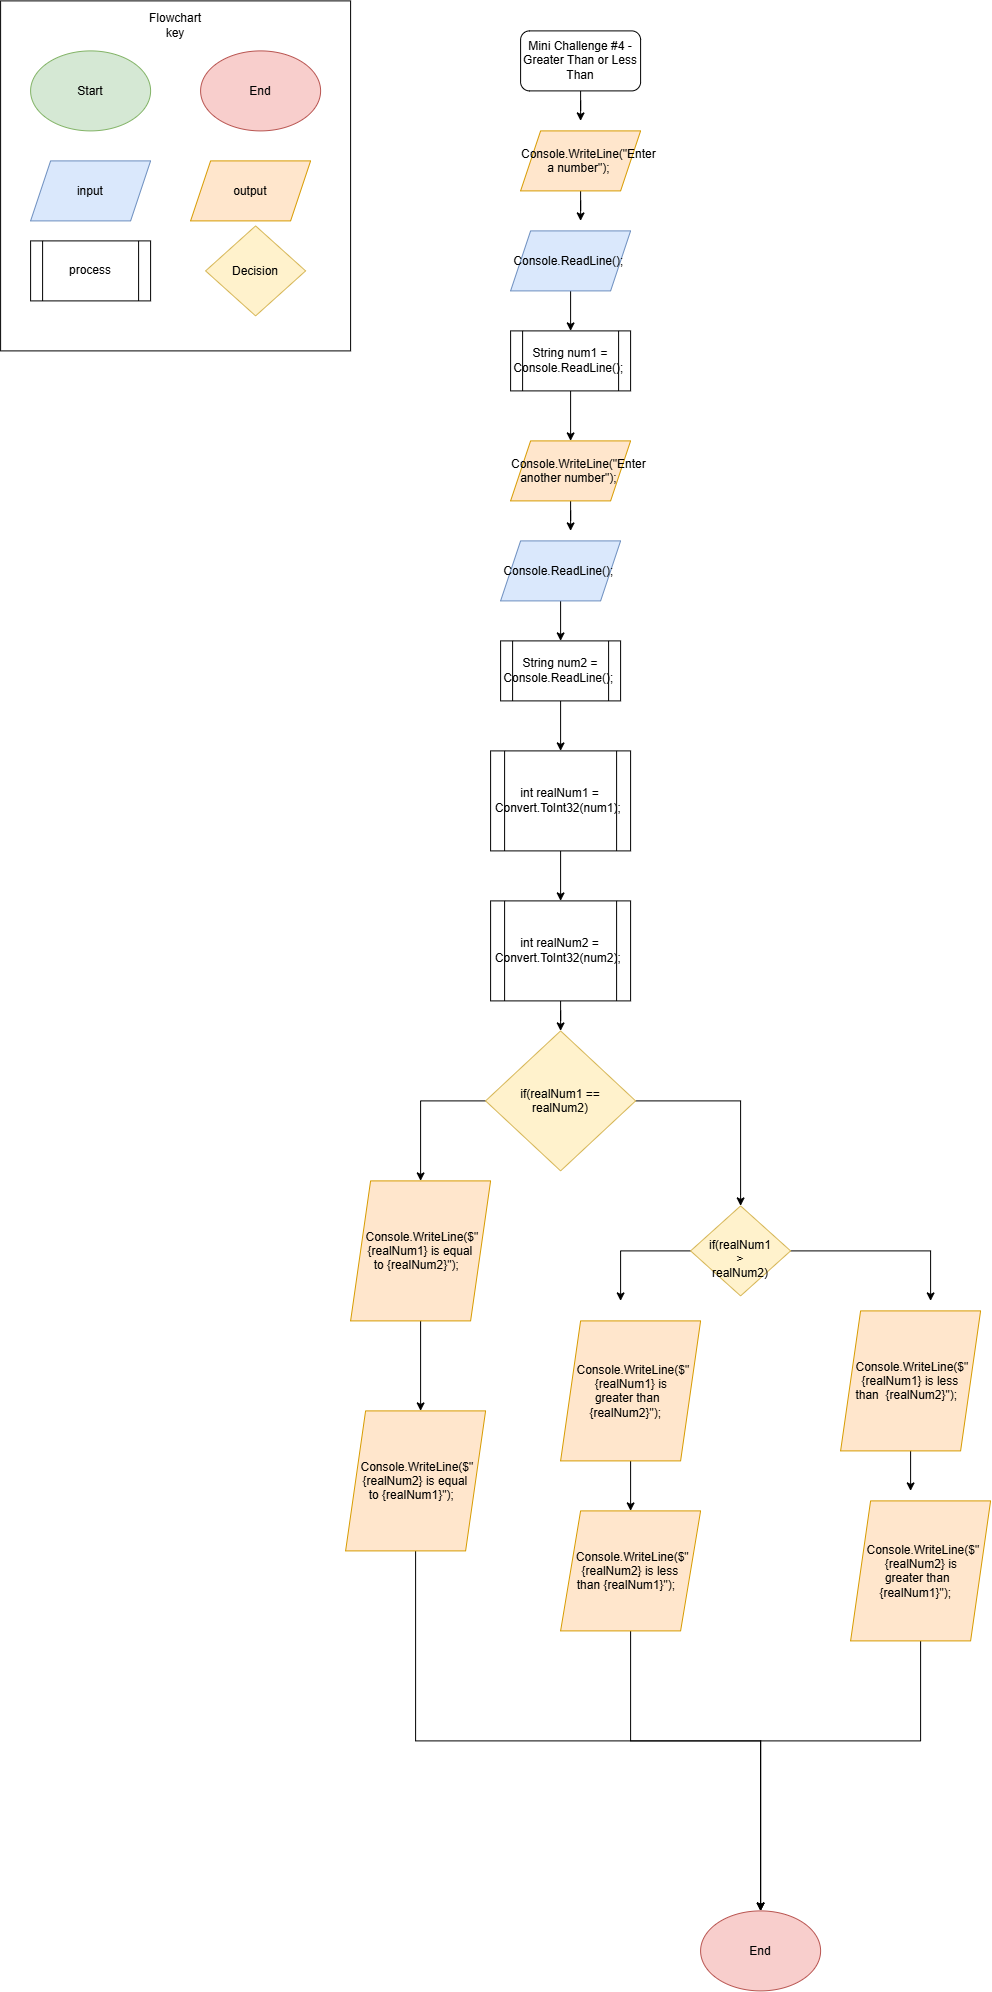

The diagram above was exported from draw.io. Its source (the exported page's mxGraphModel, read from the mxfile embedded in the PNG):
<mxGraphModel dx="1094" dy="714" grid="1" gridSize="10" guides="1" tooltips="1" connect="1" arrows="1" fold="1" page="1" pageScale="1" pageWidth="850" pageHeight="1100" math="0" shadow="0">
  <root>
    <mxCell id="0" />
    <mxCell id="1" parent="0" />
    <mxCell id="BZa3gXejGWYMfyjv72TH-29" edge="1" parent="1" source="BZa3gXejGWYMfyjv72TH-4" style="edgeStyle=orthogonalEdgeStyle;rounded=0;orthogonalLoop=1;jettySize=auto;html=1;" target="BZa3gXejGWYMfyjv72TH-28" value="">
      <mxGeometry relative="1" as="geometry" />
    </mxCell>
    <mxCell id="BZa3gXejGWYMfyjv72TH-4" parent="1" style="shape=parallelogram;perimeter=parallelogramPerimeter;whiteSpace=wrap;html=1;shapeInside=1;fixedSize=1;fillColor=#dae8fc;strokeColor=#6c8ebf;" value="Console.ReadLine();&amp;nbsp;" vertex="1">
      <mxGeometry height="60" width="120" x="520" y="250" as="geometry" />
    </mxCell>
    <mxCell id="BZa3gXejGWYMfyjv72TH-11" edge="1" parent="1" source="BZa3gXejGWYMfyjv72TH-5" style="edgeStyle=orthogonalEdgeStyle;rounded=0;orthogonalLoop=1;jettySize=auto;html=1;">
      <mxGeometry relative="1" as="geometry">
        <mxPoint x="590" y="240" as="targetPoint" />
      </mxGeometry>
    </mxCell>
    <mxCell id="BZa3gXejGWYMfyjv72TH-5" parent="1" style="shape=parallelogram;perimeter=parallelogramPerimeter;whiteSpace=wrap;html=1;shapeInside=1;fixedSize=1;fillColor=#ffe6cc;strokeColor=#d79b00;" value="Console.WriteLine(&quot;Enter a number&quot;);&amp;nbsp;" vertex="1">
      <mxGeometry height="60" width="120" x="530" y="150" as="geometry" />
    </mxCell>
    <mxCell id="BZa3gXejGWYMfyjv72TH-10" edge="1" parent="1" source="BZa3gXejGWYMfyjv72TH-9" style="edgeStyle=orthogonalEdgeStyle;rounded=0;orthogonalLoop=1;jettySize=auto;html=1;">
      <mxGeometry relative="1" as="geometry">
        <mxPoint x="590" y="140" as="targetPoint" />
      </mxGeometry>
    </mxCell>
    <mxCell id="BZa3gXejGWYMfyjv72TH-9" parent="1" style="rounded=1;whiteSpace=wrap;html=1;" value="Mini Challenge #4 - Greater Than or Less Than" vertex="1">
      <mxGeometry height="60" width="120" x="530" y="50" as="geometry" />
    </mxCell>
    <mxCell id="BZa3gXejGWYMfyjv72TH-20" parent="1" style="whiteSpace=wrap;html=1;aspect=fixed;" value="" vertex="1">
      <mxGeometry height="350" width="350" x="10" y="20" as="geometry" />
    </mxCell>
    <mxCell id="BZa3gXejGWYMfyjv72TH-21" parent="1" style="ellipse;whiteSpace=wrap;html=1;shapeInside=1;fillColor=#d5e8d4;strokeColor=#82b366;" value="Start" vertex="1">
      <mxGeometry height="80" width="120" x="40" y="70" as="geometry" />
    </mxCell>
    <mxCell id="BZa3gXejGWYMfyjv72TH-22" parent="1" style="ellipse;whiteSpace=wrap;html=1;shapeInside=1;fillColor=#f8cecc;strokeColor=#b85450;" value="End" vertex="1">
      <mxGeometry height="80" width="120" x="210" y="70" as="geometry" />
    </mxCell>
    <mxCell id="BZa3gXejGWYMfyjv72TH-23" parent="1" style="shape=parallelogram;perimeter=parallelogramPerimeter;whiteSpace=wrap;html=1;shapeInside=1;fixedSize=1;fillColor=#dae8fc;strokeColor=#6c8ebf;" value="input" vertex="1">
      <mxGeometry height="60" width="120" x="40" y="180" as="geometry" />
    </mxCell>
    <mxCell id="BZa3gXejGWYMfyjv72TH-24" parent="1" style="shape=parallelogram;perimeter=parallelogramPerimeter;whiteSpace=wrap;html=1;shapeInside=1;fixedSize=1;fillColor=#ffe6cc;strokeColor=#d79b00;" value="output" vertex="1">
      <mxGeometry height="60" width="120" x="200" y="180" as="geometry" />
    </mxCell>
    <mxCell id="BZa3gXejGWYMfyjv72TH-25" parent="1" style="shape=process;whiteSpace=wrap;html=1;backgroundOutline=1;" value="process" vertex="1">
      <mxGeometry height="60" width="120" x="40" y="260" as="geometry" />
    </mxCell>
    <mxCell id="BZa3gXejGWYMfyjv72TH-26" parent="1" style="text;html=1;whiteSpace=wrap;strokeColor=none;fillColor=none;align=center;verticalAlign=middle;rounded=0;" value="Flowchart key" vertex="1">
      <mxGeometry height="30" width="60" x="155" y="30" as="geometry" />
    </mxCell>
    <mxCell id="BZa3gXejGWYMfyjv72TH-27" parent="1" style="rhombus;whiteSpace=wrap;html=1;shapeInside=1;fillColor=#fff2cc;strokeColor=#d6b656;" value="Decision" vertex="1">
      <mxGeometry height="90" width="100" x="215" y="245" as="geometry" />
    </mxCell>
    <mxCell id="BZa3gXejGWYMfyjv72TH-35" edge="1" parent="1" source="BZa3gXejGWYMfyjv72TH-28" style="edgeStyle=orthogonalEdgeStyle;rounded=0;orthogonalLoop=1;jettySize=auto;html=1;entryX=0.5;entryY=0;entryDx=0;entryDy=0;" target="BZa3gXejGWYMfyjv72TH-33">
      <mxGeometry relative="1" as="geometry" />
    </mxCell>
    <mxCell id="BZa3gXejGWYMfyjv72TH-28" parent="1" style="shape=process;whiteSpace=wrap;html=1;backgroundOutline=1;" value="String num1 = Console.ReadLine();&amp;nbsp;" vertex="1">
      <mxGeometry height="60" width="120" x="520" y="350" as="geometry" />
    </mxCell>
    <mxCell id="BZa3gXejGWYMfyjv72TH-30" edge="1" parent="1" source="BZa3gXejGWYMfyjv72TH-31" style="edgeStyle=orthogonalEdgeStyle;rounded=0;orthogonalLoop=1;jettySize=auto;html=1;" target="BZa3gXejGWYMfyjv72TH-34" value="">
      <mxGeometry relative="1" as="geometry" />
    </mxCell>
    <mxCell id="BZa3gXejGWYMfyjv72TH-31" parent="1" style="shape=parallelogram;perimeter=parallelogramPerimeter;whiteSpace=wrap;html=1;shapeInside=1;fixedSize=1;fillColor=#dae8fc;strokeColor=#6c8ebf;" value="Console.ReadLine();&amp;nbsp;" vertex="1">
      <mxGeometry height="60" width="120" x="510" y="560" as="geometry" />
    </mxCell>
    <mxCell id="BZa3gXejGWYMfyjv72TH-32" edge="1" parent="1" source="BZa3gXejGWYMfyjv72TH-33" style="edgeStyle=orthogonalEdgeStyle;rounded=0;orthogonalLoop=1;jettySize=auto;html=1;">
      <mxGeometry relative="1" as="geometry">
        <mxPoint x="580" y="550" as="targetPoint" />
      </mxGeometry>
    </mxCell>
    <mxCell id="BZa3gXejGWYMfyjv72TH-33" parent="1" style="shape=parallelogram;perimeter=parallelogramPerimeter;whiteSpace=wrap;html=1;shapeInside=1;fixedSize=1;fillColor=#ffe6cc;strokeColor=#d79b00;" value="Console.WriteLine(&quot;Enter another number&quot;);&amp;nbsp;" vertex="1">
      <mxGeometry height="60" width="120" x="520" y="460" as="geometry" />
    </mxCell>
    <mxCell id="SRPRmnTmOcrbK8IbZkIL-3" edge="1" parent="1" source="BZa3gXejGWYMfyjv72TH-34" style="edgeStyle=orthogonalEdgeStyle;rounded=0;orthogonalLoop=1;jettySize=auto;html=1;" target="SRPRmnTmOcrbK8IbZkIL-1" value="">
      <mxGeometry relative="1" as="geometry" />
    </mxCell>
    <mxCell id="BZa3gXejGWYMfyjv72TH-34" parent="1" style="shape=process;whiteSpace=wrap;html=1;backgroundOutline=1;" value="String num2 = Console.ReadLine();&amp;nbsp;" vertex="1">
      <mxGeometry height="60" width="120" x="510" y="660" as="geometry" />
    </mxCell>
    <mxCell id="SRPRmnTmOcrbK8IbZkIL-5" edge="1" parent="1" source="SRPRmnTmOcrbK8IbZkIL-1" style="edgeStyle=orthogonalEdgeStyle;rounded=0;orthogonalLoop=1;jettySize=auto;html=1;" target="SRPRmnTmOcrbK8IbZkIL-4" value="">
      <mxGeometry relative="1" as="geometry" />
    </mxCell>
    <mxCell id="SRPRmnTmOcrbK8IbZkIL-1" parent="1" style="shape=process;whiteSpace=wrap;html=1;backgroundOutline=1;" value="int realNum1 = Convert.ToInt32(num1);&amp;nbsp;" vertex="1">
      <mxGeometry height="100" width="140" x="500" y="770" as="geometry" />
    </mxCell>
    <mxCell id="SRPRmnTmOcrbK8IbZkIL-29" edge="1" parent="1" source="SRPRmnTmOcrbK8IbZkIL-4" style="edgeStyle=orthogonalEdgeStyle;rounded=0;orthogonalLoop=1;jettySize=auto;html=1;" target="SRPRmnTmOcrbK8IbZkIL-6">
      <mxGeometry relative="1" as="geometry" />
    </mxCell>
    <mxCell id="SRPRmnTmOcrbK8IbZkIL-4" parent="1" style="shape=process;whiteSpace=wrap;html=1;backgroundOutline=1;" value="int realNum2 = Convert.ToInt32(num2);&amp;nbsp;" vertex="1">
      <mxGeometry height="100" width="140" x="500" y="920" as="geometry" />
    </mxCell>
    <mxCell id="SRPRmnTmOcrbK8IbZkIL-9" edge="1" parent="1" source="SRPRmnTmOcrbK8IbZkIL-6" style="edgeStyle=orthogonalEdgeStyle;rounded=0;orthogonalLoop=1;jettySize=auto;html=1;">
      <mxGeometry relative="1" as="geometry">
        <mxPoint x="430" y="1200" as="targetPoint" />
      </mxGeometry>
    </mxCell>
    <mxCell id="SRPRmnTmOcrbK8IbZkIL-14" edge="1" parent="1" source="SRPRmnTmOcrbK8IbZkIL-6" style="edgeStyle=orthogonalEdgeStyle;rounded=0;orthogonalLoop=1;jettySize=auto;html=1;entryX=0.5;entryY=0;entryDx=0;entryDy=0;" target="SRPRmnTmOcrbK8IbZkIL-13">
      <mxGeometry relative="1" as="geometry" />
    </mxCell>
    <mxCell id="SRPRmnTmOcrbK8IbZkIL-6" parent="1" style="rhombus;whiteSpace=wrap;html=1;shapeInside=1;fillColor=#fff2cc;strokeColor=#d6b656;" value="if(realNum1 == realNum2)" vertex="1">
      <mxGeometry height="140" width="150" x="495" y="1050" as="geometry" />
    </mxCell>
    <mxCell id="SRPRmnTmOcrbK8IbZkIL-10" edge="1" parent="1" source="SRPRmnTmOcrbK8IbZkIL-7" style="edgeStyle=orthogonalEdgeStyle;rounded=0;orthogonalLoop=1;jettySize=auto;html=1;">
      <mxGeometry relative="1" as="geometry">
        <mxPoint x="430" y="1430" as="targetPoint" />
      </mxGeometry>
    </mxCell>
    <mxCell id="SRPRmnTmOcrbK8IbZkIL-7" parent="1" style="shape=parallelogram;perimeter=parallelogramPerimeter;whiteSpace=wrap;html=1;shapeInside=1;fixedSize=1;fillColor=#ffe6cc;strokeColor=#d79b00;" value="Console.WriteLine($&quot;{realNum1} is equal to {realNum2}&quot;);&amp;nbsp;" vertex="1">
      <mxGeometry height="140" width="140" x="360" y="1200" as="geometry" />
    </mxCell>
    <mxCell id="SRPRmnTmOcrbK8IbZkIL-8" parent="1" style="ellipse;whiteSpace=wrap;html=1;shapeInside=1;fillColor=#f8cecc;strokeColor=#b85450;" value="End" vertex="1">
      <mxGeometry height="80" width="120" x="710" y="1930" as="geometry" />
    </mxCell>
    <mxCell id="SRPRmnTmOcrbK8IbZkIL-12" edge="1" parent="1" source="SRPRmnTmOcrbK8IbZkIL-11" style="edgeStyle=orthogonalEdgeStyle;rounded=0;orthogonalLoop=1;jettySize=auto;html=1;entryX=0.5;entryY=0;entryDx=0;entryDy=0;" target="SRPRmnTmOcrbK8IbZkIL-8">
      <mxGeometry relative="1" as="geometry">
        <Array as="points">
          <mxPoint x="425" y="1760" />
          <mxPoint x="770" y="1760" />
        </Array>
      </mxGeometry>
    </mxCell>
    <mxCell id="SRPRmnTmOcrbK8IbZkIL-11" parent="1" style="shape=parallelogram;perimeter=parallelogramPerimeter;whiteSpace=wrap;html=1;shapeInside=1;fixedSize=1;fillColor=#ffe6cc;strokeColor=#d79b00;" value="Console.WriteLine($&quot;{realNum2} is equal to {realNum1}&quot;);&amp;nbsp;" vertex="1">
      <mxGeometry height="140" width="140" x="355" y="1430" as="geometry" />
    </mxCell>
    <mxCell id="SRPRmnTmOcrbK8IbZkIL-16" edge="1" parent="1" source="SRPRmnTmOcrbK8IbZkIL-13" style="edgeStyle=orthogonalEdgeStyle;rounded=0;orthogonalLoop=1;jettySize=auto;html=1;">
      <mxGeometry relative="1" as="geometry">
        <mxPoint x="940" y="1320" as="targetPoint" />
      </mxGeometry>
    </mxCell>
    <mxCell id="SRPRmnTmOcrbK8IbZkIL-18" edge="1" parent="1" source="SRPRmnTmOcrbK8IbZkIL-13" style="edgeStyle=orthogonalEdgeStyle;rounded=0;orthogonalLoop=1;jettySize=auto;html=1;">
      <mxGeometry relative="1" as="geometry">
        <mxPoint x="630" y="1320" as="targetPoint" />
      </mxGeometry>
    </mxCell>
    <mxCell id="SRPRmnTmOcrbK8IbZkIL-13" parent="1" style="rhombus;whiteSpace=wrap;html=1;shapeInside=1;fillColor=#fff2cc;strokeColor=#d6b656;" value="if(realNum1 &amp;gt; realNum2)" vertex="1">
      <mxGeometry height="90" width="100" x="700" y="1225" as="geometry" />
    </mxCell>
    <mxCell id="SRPRmnTmOcrbK8IbZkIL-25" edge="1" parent="1" source="SRPRmnTmOcrbK8IbZkIL-15" style="edgeStyle=orthogonalEdgeStyle;rounded=0;orthogonalLoop=1;jettySize=auto;html=1;">
      <mxGeometry relative="1" as="geometry">
        <mxPoint x="920" y="1510" as="targetPoint" />
      </mxGeometry>
    </mxCell>
    <mxCell id="SRPRmnTmOcrbK8IbZkIL-15" parent="1" style="shape=parallelogram;perimeter=parallelogramPerimeter;whiteSpace=wrap;html=1;shapeInside=1;fixedSize=1;fillColor=#ffe6cc;strokeColor=#d79b00;" value="Console.WriteLine($&quot;{realNum1} is less than&amp;nbsp; {realNum2}&quot;);&amp;nbsp;" vertex="1">
      <mxGeometry height="140" width="140" x="850" y="1330" as="geometry" />
    </mxCell>
    <mxCell id="SRPRmnTmOcrbK8IbZkIL-26" edge="1" parent="1" source="SRPRmnTmOcrbK8IbZkIL-17" style="edgeStyle=orthogonalEdgeStyle;rounded=0;orthogonalLoop=1;jettySize=auto;html=1;" target="SRPRmnTmOcrbK8IbZkIL-19" value="">
      <mxGeometry relative="1" as="geometry" />
    </mxCell>
    <mxCell id="SRPRmnTmOcrbK8IbZkIL-17" parent="1" style="shape=parallelogram;perimeter=parallelogramPerimeter;whiteSpace=wrap;html=1;shapeInside=1;fixedSize=1;fillColor=#ffe6cc;strokeColor=#d79b00;" value="Console.WriteLine($&quot;{realNum1} is greater than&amp;nbsp; {realNum2}&quot;);&amp;nbsp;" vertex="1">
      <mxGeometry height="140" width="140" x="570" y="1340" as="geometry" />
    </mxCell>
    <mxCell id="SRPRmnTmOcrbK8IbZkIL-27" edge="1" parent="1" source="SRPRmnTmOcrbK8IbZkIL-19" style="edgeStyle=orthogonalEdgeStyle;rounded=0;orthogonalLoop=1;jettySize=auto;html=1;entryX=0.5;entryY=0;entryDx=0;entryDy=0;" target="SRPRmnTmOcrbK8IbZkIL-8">
      <mxGeometry relative="1" as="geometry">
        <Array as="points">
          <mxPoint x="640" y="1760" />
          <mxPoint x="770" y="1760" />
        </Array>
      </mxGeometry>
    </mxCell>
    <mxCell id="SRPRmnTmOcrbK8IbZkIL-19" parent="1" style="shape=parallelogram;perimeter=parallelogramPerimeter;whiteSpace=wrap;html=1;shapeInside=1;fixedSize=1;fillColor=#ffe6cc;strokeColor=#d79b00;" value="Console.WriteLine($&quot;{realNum2} is less than&lt;span style=&quot;color: rgba(0, 0, 0, 0); font-family: monospace; font-size: 0px; text-align: start; white-space: nowrap; background-color: transparent;&quot;&gt;%3CmxGraphModel%3E%3Croot%3E%3CmxCell%20id%3D%220%22%2F%3E%3CmxCell%20id%3D%221%22%20parent%3D%220%22%2F%3E%3CmxCell%20id%3D%222%22%20parent%3D%221%22%20style%3D%22shape%3Dparallelogram%3Bperimeter%3DparallelogramPerimeter%3BwhiteSpace%3Dwrap%3Bhtml%3D1%3BshapeInside%3D1%3BfixedSize%3D1%3BfillColor%3D%23ffe6cc%3BstrokeColor%3D%23d79b00%3B%22%20value%3D%22Console.WriteLine(%24%26quot%3B%7BrealNum1%7D%20is%20equal%20to%20%7BrealNum2%7D%26quot%3B)%3B%26amp%3Bnbsp%3B%22%20vertex%3D%221%22%3E%3CmxGeometry%20height%3D%22140%22%20width%3D%22140%22%20x%3D%22360%22%20y%3D%221200%22%20as%3D%22geometry%22%2F%3E%3C%2FmxCell%3E%3C%2Froot%3E%3C%2FmxGraphModel%3E&lt;/span&gt;&lt;span style=&quot;color: rgba(0, 0, 0, 0); font-family: monospace; font-size: 0px; text-align: start; white-space: nowrap; background-color: transparent;&quot;&gt;%3CmxGraphModel%3E%3Croot%3E%3CmxCell%20id%3D%220%22%2F%3E%3CmxCell%20id%3D%221%22%20parent%3D%220%22%2F%3E%3CmxCell%20id%3D%222%22%20parent%3D%221%22%20style%3D%22shape%3Dparallelogram%3Bperimeter%3DparallelogramPerimeter%3BwhiteSpace%3Dwrap%3Bhtml%3D1%3BshapeInside%3D1%3BfixedSize%3D1%3BfillColor%3D%23ffe6cc%3BstrokeColor%3D%23d79b00%3B%22%20value%3D%22Console.WriteLine(%24%26quot%3B%7BrealNum1%7D%20is%20equal%20to%20%7BrealNum2%7D%26quot%3B)%3B%26amp%3Bnbsp%3B%22%20vertex%3D%221%22%3E%3CmxGeometry%20height%3D%22140%22%20width%3D%22140%22%20x%3D%22360%22%20y%3D%221200%22%20as%3D%22geometry%22%2F%3E%3C%2FmxCell%3E%3C%2Froot%3E%3C%2FmxGraphModel%3E&lt;/span&gt;&lt;span style=&quot;color: rgba(0, 0, 0, 0); font-family: monospace; font-size: 0px; text-align: start; white-space: nowrap; background-color: transparent;&quot;&gt;%3CmxGraphModel%3E%3Croot%3E%3CmxCell%20id%3D%220%22%2F%3E%3CmxCell%20id%3D%221%22%20parent%3D%220%22%2F%3E%3CmxCell%20id%3D%222%22%20parent%3D%221%22%20style%3D%22shape%3Dparallelogram%3Bperimeter%3DparallelogramPerimeter%3BwhiteSpace%3Dwrap%3Bhtml%3D1%3BshapeInside%3D1%3BfixedSize%3D1%3BfillColor%3D%23ffe6cc%3BstrokeColor%3D%23d79b00%3B%22%20value%3D%22Console.WriteLine(%24%26quot%3B%7BrealNum1%7D%20is%20equal%20to%20%7BrealNum2%7D%26quot%3B)%3B%26amp%3Bnbsp%3B%22%20vertex%3D%221%22%3E%3CmxGeometry%20height%3D%22140%22%20width%3D%22140%22%20x%3D%22360%22%20y%3D%221200%22%20as%3D%22geometry%22%2F%3E%3C%2FmxCell%3E%3C%2Froot%3E%3C%2FmxGraphModel%3E&lt;/span&gt;&lt;span style=&quot;background-color: transparent; color: light-dark(rgb(0, 0, 0), rgb(255, 255, 255));&quot;&gt;&amp;nbsp;{realNum1}&quot;);&amp;nbsp;&lt;/span&gt;" vertex="1">
      <mxGeometry height="120" width="140" x="570" y="1530" as="geometry" />
    </mxCell>
    <mxCell id="SRPRmnTmOcrbK8IbZkIL-28" edge="1" parent="1" source="SRPRmnTmOcrbK8IbZkIL-24" style="edgeStyle=orthogonalEdgeStyle;rounded=0;orthogonalLoop=1;jettySize=auto;html=1;entryX=0.5;entryY=0;entryDx=0;entryDy=0;" target="SRPRmnTmOcrbK8IbZkIL-8">
      <mxGeometry relative="1" as="geometry">
        <Array as="points">
          <mxPoint x="930" y="1760" />
          <mxPoint x="770" y="1760" />
        </Array>
      </mxGeometry>
    </mxCell>
    <mxCell id="SRPRmnTmOcrbK8IbZkIL-24" parent="1" style="shape=parallelogram;perimeter=parallelogramPerimeter;whiteSpace=wrap;html=1;shapeInside=1;fixedSize=1;fillColor=#ffe6cc;strokeColor=#d79b00;" value="Console.WriteLine($&quot;{realNum2} is greater than&amp;nbsp; {realNum1}&quot;);&amp;nbsp;" vertex="1">
      <mxGeometry height="140" width="140" x="860" y="1520" as="geometry" />
    </mxCell>
  </root>
</mxGraphModel>